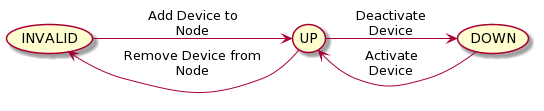

The diagram above was rendered by PlantUML. Its source (embedded in the PNG):
@startuml
left to right direction

(INVALID) --> (UP) : Add Device to\nNode

(INVALID) <-- (UP) : Remove Device from\nNode

(UP) --> (DOWN) : Deactivate\nDevice

(DOWN) --> (UP)  : Activate\nDevice
@enduml